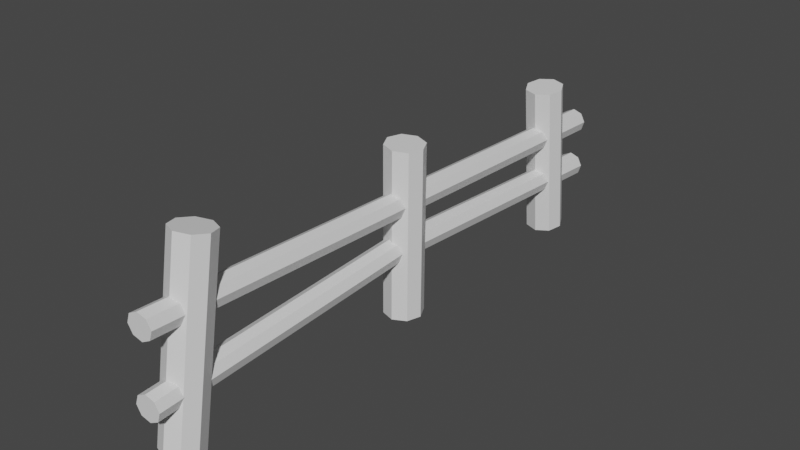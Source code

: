# Source: fence.blend  (saved by Blender 2.82.7; exported with 4.5.12 LTS)
import bpy
from mathutils import Matrix  # noqa: F401  (used for matrix-valued properties, if any)

bpy.ops.wm.read_factory_settings(use_empty=True)
scene = bpy.context.scene
scene.name = 'Scene'

# ---- collections
col_collection = bpy.data.collections.new('Collection'); scene.collection.children.link(col_collection)

# ---- materials (node trees are filled in below, after node groups)
mat_wood = bpy.data.materials.new('wood')
mat_wood.use_transparent_shadow = False

# ---- material node trees
mat_wood.use_nodes = True; mat_wood.node_tree.nodes.clear()
_N = mat_wood.node_tree.nodes; _L = mat_wood.node_tree.links
n0 = _N.new('ShaderNodeOutputMaterial'); n0.name = 'Material Output'; n0.location = (300, 300)
n1 = _N.new('ShaderNodeBsdfPrincipled'); n1.name = 'Principled BSDF'; n1.location = (10, 300)
n1.distribution = 'GGX'
n1.subsurface_method = 'BURLEY'
n1.inputs[3].default_value = 1.45
n1.inputs[27].default_value = (0.0, 0.0, 0.0, 1.0)
n1.inputs[28].default_value = 1.0
_L.new(n1.outputs[0], n0.inputs[0])
n0.is_active_output = True

# ---- world
world_world = bpy.data.worlds.new('World'); scene.world = world_world
world_world.use_nodes = True; world_world.node_tree.nodes.clear()
_N = world_world.node_tree.nodes; _L = world_world.node_tree.links
n0 = _N.new('ShaderNodeOutputWorld'); n0.name = 'World Output'; n0.location = (300, 300)
n1 = _N.new('ShaderNodeBackground'); n1.name = 'Background'; n1.location = (10, 300)
n1.inputs[0].default_value = (0.05088, 0.05088, 0.05088, 1.0)
_L.new(n1.outputs[0], n0.inputs[0])
n0.is_active_output = True
world_world.color = (0.05088, 0.05088, 0.05088)
world_world.use_sun_shadow = False
world_world.sun_shadow_jitter_overblur = 0.0

# ---- meshes
me_cylinder = bpy.data.meshes.new('Cylinder')
me_cylinder.from_pydata([(-2.276e-08, -7.5, -0.6196), (-2.276e-08, -6.606, 4.699), (0.3985, -7.663, -0.5923), (0.3985, -6.769, 4.727), (0.5635, -8.056, -0.5262), (0.5635, -7.162, 4.793), (0.3985, -8.449, -0.4602), (0.3985, -7.555, 4.859), (-7.203e-08, -8.612, -0.4329), (-7.203e-08, -7.718, 4.886), (-0.3985, -8.449, -0.4602), (-0.3985, -7.555, 4.859), (-0.5635, -8.056, -0.5262), (-0.5635, -7.162, 4.793), (-0.3985, -7.663, -0.5923), (-0.3985, -6.769, 4.727), (-0.03976, 7.315, -0.4693), (-0.04318, 6.848, 4.167), (0.3698, 7.18, -0.4864), (0.3664, 6.714, 4.15), (0.5637, 6.798, -0.5356), (0.5603, 6.332, 4.101), (0.4284, 6.392, -0.5882), (0.425, 5.926, 4.048), (0.04318, 6.2, -0.6133), (0.03976, 5.733, 4.023), (-0.3664, 6.334, -0.5962), (-0.3698, 5.868, 4.04), (-0.5603, 6.716, -0.547), (-0.5637, 6.25, 4.09), (-0.425, 7.122, -0.4944), (-0.4284, 6.656, 4.142), (-0.03976, 0.3359, -0.543), (-0.04242, 0.3855, 4.397), (0.3698, 0.2006, -0.5451), (0.3661, 0.2502, 4.367), (0.5637, -0.1845, -0.5518), (0.5591, -0.135, 4.348), (0.4284, -0.594, -0.5591), (0.4236, -0.5445, 4.349), (0.04318, -0.7879, -0.5627), (0.03901, -0.7384, 4.372), (-0.3664, -0.6527, -0.5606), (-0.3695, -0.6031, 4.401), (-0.5603, -0.2675, -0.5539), (-0.5625, -0.2179, 4.421), (-0.425, 0.142, -0.5466), (-0.4271, 0.1916, 4.419), (-0.02586, 8.135, 2.838), (-0.02759, -8.804, 3.44), (0.2405, 8.136, 2.75), (0.2381, -8.785, 3.352), (0.3667, 8.14, 2.5), (0.3637, -8.772, 3.102), (0.2787, 8.145, 2.234), (0.2755, -8.774, 2.836), (0.02808, 8.147, 2.107), (0.02537, -8.788, 2.709), (-0.2383, 8.146, 2.195), (-0.2403, -8.807, 2.797), (-0.3644, 8.142, 2.446), (-0.3659, -8.82, 3.048), (-0.2764, 8.137, 2.712), (-0.2778, -8.819, 3.314), (0.0323, 8.048, 1.407), (0.03057, -8.891, 1.439), (0.2987, 8.05, 1.319), (0.2963, -8.872, 1.351), (0.4248, 8.054, 1.068), (0.4218, -8.859, 1.1), (0.3368, 8.059, 0.8018), (0.3337, -8.86, 0.834), (0.08625, 8.061, 0.6757), (0.08353, -8.874, 0.7079), (-0.1801, 8.06, 0.7636), (-0.1822, -8.894, 0.7959), (-0.3063, 8.055, 1.014), (-0.3077, -8.906, 1.046), (-0.2183, 8.051, 1.281), (-0.2196, -8.905, 1.313), (-0.09337, -0.4354, 1.819), (0.1727, -0.4251, 1.731), (0.2985, -0.4165, 1.48), (0.2105, -0.4147, 1.214), (-0.03992, -0.4207, 1.088), (-0.306, -0.431, 1.176), (-0.4318, -0.4396, 1.426), (-0.3437, -0.4414, 1.693)], [], [(0, 1, 3, 2), (2, 3, 5, 4), (4, 5, 7, 6), (6, 7, 9, 8), (8, 9, 11, 10), (10, 11, 13, 12), (3, 1, 15, 13, 11, 9, 7, 5), (12, 13, 15, 14), (14, 15, 1, 0), (0, 2, 4, 6, 8, 10, 12, 14), (16, 17, 19, 18), (18, 19, 21, 20), (20, 21, 23, 22), (22, 23, 25, 24), (24, 25, 27, 26), (26, 27, 29, 28), (19, 17, 31, 29, 27, 25, 23, 21), (28, 29, 31, 30), (30, 31, 17, 16), (16, 18, 20, 22, 24, 26, 28, 30), (32, 33, 35, 34), (34, 35, 37, 36), (36, 37, 39, 38), (38, 39, 41, 40), (40, 41, 43, 42), (42, 43, 45, 44), (35, 33, 47, 45, 43, 41, 39, 37), (44, 45, 47, 46), (46, 47, 33, 32), (32, 34, 36, 38, 40, 42, 44, 46), (48, 49, 51, 50), (50, 51, 53, 52), (52, 53, 55, 54), (54, 55, 57, 56), (56, 57, 59, 58), (58, 59, 61, 60), (51, 49, 63, 61, 59, 57, 55, 53), (60, 61, 63, 62), (62, 63, 49, 48), (48, 50, 52, 54, 56, 58, 60, 62), (80, 65, 67, 81), (81, 67, 69, 82), (82, 69, 71, 83), (83, 71, 73, 84), (84, 73, 75, 85), (85, 75, 77, 86), (67, 65, 79, 77, 75, 73, 71, 69), (86, 77, 79, 87), (87, 79, 65, 80), (64, 66, 68, 70, 72, 74, 76, 78), (78, 87, 80, 64), (76, 86, 87, 78), (74, 85, 86, 76), (72, 84, 85, 74), (70, 83, 84, 72), (68, 82, 83, 70), (66, 81, 82, 68), (64, 80, 81, 66)])
_uv = me_cylinder.uv_layers.new(name='UVMap')
_uv.uv.foreach_set('vector', [1.0, 0.5, 1.0, 1.0, 0.875, 1.0, 0.875, 0.5, 0.875, 0.5, 0.875, 1.0, 0.75, 1.0, 0.75, 0.5, 0.75, 0.5, 0.75, 1.0, 0.625, 1.0, 0.625, 0.5, 0.625, 0.5, 0.625, 1.0, 0.5, 1.0, 0.5, 0.5, 0.5, 0.5, 0.5, 1.0, 0.375, 1.0, 0.375, 0.5, 0.375, 0.5, 0.375, 1.0, 0.25, 1.0, 0.25, 0.5, 0.4197, 0.4197, 0.25, 0.49, 0.08029, 0.4197, 0.01, 0.25, 0.08029, 0.08029, 0.25, 0.01, 0.4197, 0.08029, 0.49, 0.25, 0.25, 0.5, 0.25, 1.0, 0.125, 1.0, 0.125, 0.5, 0.125, 0.5, 0.125, 1.0, 0.0, 1.0, 0.0, 0.5, 0.75, 0.49, 0.9197, 0.4197, 0.99, 0.25, 0.9197, 0.08029, 0.75, 0.01, 0.5803, 0.08029, 0.51, 0.25, 0.5803, 0.4197, 1.0, 0.5, 1.0, 1.0, 0.875, 1.0, 0.875, 0.5, 0.875, 0.5, 0.875, 1.0, 0.75, 1.0, 0.75, 0.5, 0.75, 0.5, 0.75, 1.0, 0.625, 1.0, 0.625, 0.5, 0.625, 0.5, 0.625, 1.0, 0.5, 1.0, 0.5, 0.5, 0.5, 0.5, 0.5, 1.0, 0.375, 1.0, 0.375, 0.5, 0.375, 0.5, 0.375, 1.0, 0.25, 1.0, 0.25, 0.5, 0.4197, 0.4197, 0.25, 0.49, 0.08029, 0.4197, 0.01, 0.25, 0.08029, 0.08029, 0.25, 0.01, 0.4197, 0.08029, 0.49, 0.25, 0.25, 0.5, 0.25, 1.0, 0.125, 1.0, 0.125, 0.5, 0.125, 0.5, 0.125, 1.0, 0.0, 1.0, 0.0, 0.5, 0.75, 0.49, 0.9197, 0.4197, 0.99, 0.25, 0.9197, 0.08029, 0.75, 0.01, 0.5803, 0.08029, 0.51, 0.25, 0.5803, 0.4197, 1.0, 0.5, 1.0, 1.0, 0.875, 1.0, 0.875, 0.5, 0.875, 0.5, 0.875, 1.0, 0.75, 1.0, 0.75, 0.5, 0.75, 0.5, 0.75, 1.0, 0.625, 1.0, 0.625, 0.5, 0.625, 0.5, 0.625, 1.0, 0.5, 1.0, 0.5, 0.5, 0.5, 0.5, 0.5, 1.0, 0.375, 1.0, 0.375, 0.5, 0.375, 0.5, 0.375, 1.0, 0.25, 1.0, 0.25, 0.5, 0.4197, 0.4197, 0.25, 0.49, 0.08029, 0.4197, 0.01, 0.25, 0.08029, 0.08029, 0.25, 0.01, 0.4197, 0.08029, 0.49, 0.25, 0.25, 0.5, 0.25, 1.0, 0.125, 1.0, 0.125, 0.5, 0.125, 0.5, 0.125, 1.0, 0.0, 1.0, 0.0, 0.5, 0.75, 0.49, 0.9197, 0.4197, 0.99, 0.25, 0.9197, 0.08029, 0.75, 0.01, 0.5803, 0.08029, 0.51, 0.25, 0.5803, 0.4197, 1.0, 0.5, 1.0, 1.0, 0.875, 1.0, 0.875, 0.5, 0.875, 0.5, 0.875, 1.0, 0.75, 1.0, 0.75, 0.5, 0.75, 0.5, 0.75, 1.0, 0.625, 1.0, 0.625, 0.5, 0.625, 0.5, 0.625, 1.0, 0.5, 1.0, 0.5, 0.5, 0.5, 0.5, 0.5, 1.0, 0.375, 1.0, 0.375, 0.5, 0.375, 0.5, 0.375, 1.0, 0.25, 1.0, 0.25, 0.5, 0.4197, 0.4197, 0.25, 0.49, 0.08029, 0.4197, 0.01, 0.25, 0.08029, 0.08029, 0.25, 0.01, 0.4197, 0.08029, 0.49, 0.25, 0.25, 0.5, 0.25, 1.0, 0.125, 1.0, 0.125, 0.5, 0.125, 0.5, 0.125, 1.0, 0.0, 1.0, 0.0, 0.5, 0.75, 0.49, 0.9197, 0.4197, 0.99, 0.25, 0.9197, 0.08029, 0.75, 0.01, 0.5803, 0.08029, 0.51, 0.25, 0.5803, 0.4197, 1.0, 0.75, 1.0, 1.0, 0.875, 1.0, 0.875, 0.75, 0.875, 0.75, 0.875, 1.0, 0.75, 1.0, 0.75, 0.75, 0.75, 0.75, 0.75, 1.0, 0.625, 1.0, 0.625, 0.75, 0.625, 0.75, 0.625, 1.0, 0.5, 1.0, 0.5, 0.75, 0.5, 0.75, 0.5, 1.0, 0.375, 1.0, 0.375, 0.75, 0.375, 0.75, 0.375, 1.0, 0.25, 1.0, 0.25, 0.75, 0.4197, 0.4197, 0.25, 0.49, 0.08029, 0.4197, 0.01, 0.25, 0.08029, 0.08029, 0.25, 0.01, 0.4197, 0.08029, 0.49, 0.25, 0.25, 0.75, 0.25, 1.0, 0.125, 1.0, 0.125, 0.75, 0.125, 0.75, 0.125, 1.0, 0.0, 1.0, 0.0, 0.75, 0.75, 0.49, 0.9197, 0.4197, 0.99, 0.25, 0.9197, 0.08029, 0.75, 0.01, 0.5803, 0.08029, 0.51, 0.25, 0.5803, 0.4197, 0.125, 0.5, 0.125, 0.75, 0.0, 0.75, 0.0, 0.5, 0.25, 0.5, 0.25, 0.75, 0.125, 0.75, 0.125, 0.5, 0.375, 0.5, 0.375, 0.75, 0.25, 0.75, 0.25, 0.5, 0.5, 0.5, 0.5, 0.75, 0.375, 0.75, 0.375, 0.5, 0.625, 0.5, 0.625, 0.75, 0.5, 0.75, 0.5, 0.5, 0.75, 0.5, 0.75, 0.75, 0.625, 0.75, 0.625, 0.5, 0.875, 0.5, 0.875, 0.75, 0.75, 0.75, 0.75, 0.5, 1.0, 0.5, 1.0, 0.75, 0.875, 0.75, 0.875, 0.5])
me_cylinder.materials.append(mat_wood)
me_cylinder.use_remesh_fix_poles = True
me_cylinder.use_remesh_preserve_attributes = False
me_cylinder.use_mirror_vertex_groups = False
me_cylinder.update()

# ---- objects
ob_cylinder = bpy.data.objects.new('Cylinder', me_cylinder)

# ---- transforms, parenting, visibility, modifiers, constraints
ob_cylinder.location = (0.0, 0.0, 0.0)
ob_cylinder.lineart.crease_threshold = 0.0

# ---- collection membership
col_collection.objects.link(ob_cylinder)

# ---- scene / render settings (as saved in the file)
scene.frame_start = 1; scene.frame_end = 250; scene.frame_set(1)
scene.render.engine = 'BLENDER_EEVEE_NEXT'
scene.cycles.use_denoising = False
scene.cycles.samples = 128
scene.cycles.sampling_pattern = 'TABULATED_SOBOL'
scene.cycles.use_adaptive_sampling = False
scene.cycles.use_light_tree = False
scene.view_settings.view_transform = 'Filmic'
bpy.context.view_layer.update()

# ---- added for rendering (the .blend has no active camera and no usable light): camera, sun
cam_auto = bpy.data.cameras.new('AutoCamera')
cam_auto.lens = 50.0
cam_auto.sensor_width = 36.0
cam_auto.clip_end = 1000.0
ob_auto_camera = bpy.data.objects.new('AutoCamera', cam_auto)
scene.collection.objects.link(ob_auto_camera)
ob_auto_camera.location = (16.6133, -20.3155, 15.4239)
ob_auto_camera.rotation_euler = (1.09748, -7.21219e-08, 0.694738)
scene.camera = ob_auto_camera
light_auto_sun = bpy.data.lights.new('AutoSun', 'SUN')
light_auto_sun.energy = 3.0
light_auto_sun.angle = 0.0523599
ob_auto_sun = bpy.data.objects.new('AutoSun', light_auto_sun)
scene.collection.objects.link(ob_auto_sun)
ob_auto_sun.rotation_euler = (0.872665, 0.174533, 0.523599)
bpy.context.view_layer.update()
